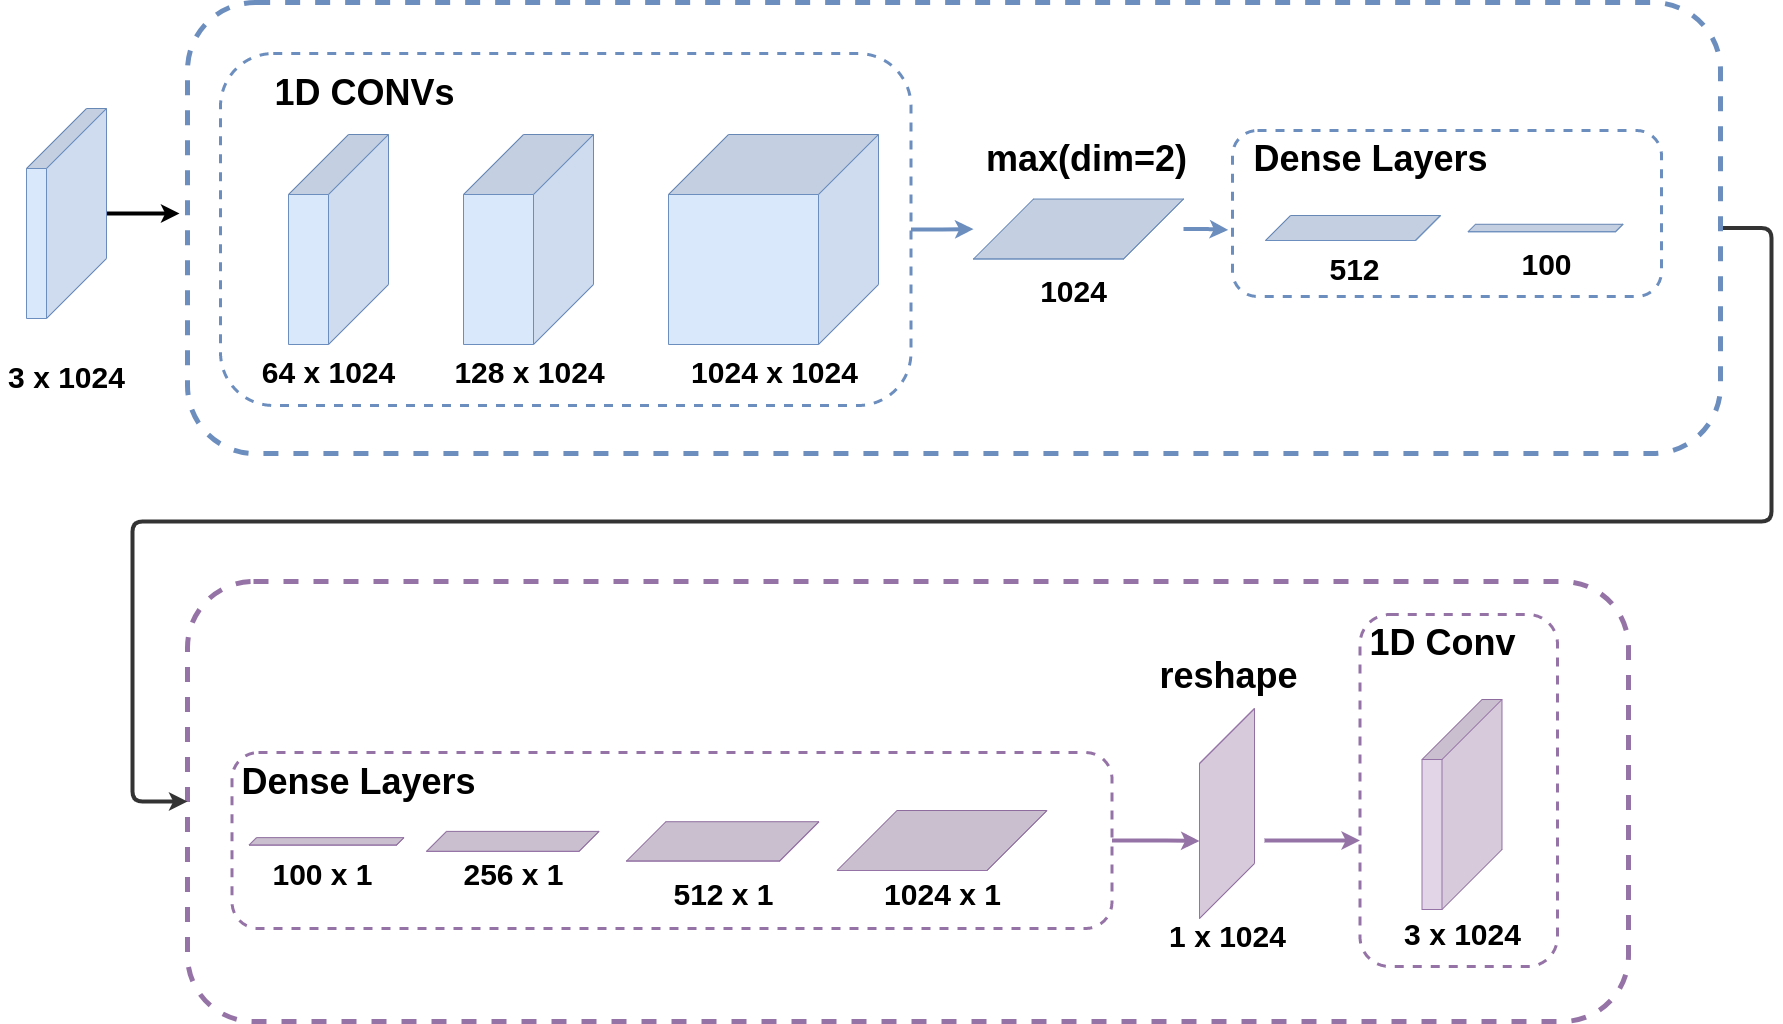

The diagram above was exported from draw.io. Its source (the exported page's mxGraphModel, read from the mxfile embedded in the PNG):
<mxGraphModel dx="2476" dy="1096" grid="1" gridSize="11" guides="1" tooltips="1" connect="1" arrows="1" fold="1" page="0" pageScale="1" pageWidth="827" pageHeight="1169" math="0" shadow="0">
  <root>
    <mxCell id="MQxtNn0EOg5VoF25niHc-0" />
    <mxCell id="MQxtNn0EOg5VoF25niHc-1" parent="MQxtNn0EOg5VoF25niHc-0" />
    <mxCell id="yVYIMn14zjblwX-a_jGD-13" value="" style="rounded=1;whiteSpace=wrap;html=1;fontSize=20;fillColor=none;dashed=1;strokeWidth=5;strokeColor=#9673a6;" parent="MQxtNn0EOg5VoF25niHc-1" vertex="1">
      <mxGeometry x="-121" y="583" width="1441" height="440" as="geometry" />
    </mxCell>
    <mxCell id="yVYIMn14zjblwX-a_jGD-43" style="edgeStyle=elbowEdgeStyle;rounded=1;jumpStyle=none;jumpSize=6;orthogonalLoop=1;jettySize=auto;html=1;fontSize=30;endSize=6;strokeColor=#9673a6;strokeWidth=4;fillColor=#e1d5e7;" parent="MQxtNn0EOg5VoF25niHc-1" target="yVYIMn14zjblwX-a_jGD-42" edge="1">
      <mxGeometry relative="1" as="geometry">
        <mxPoint x="956" y="842" as="sourcePoint" />
        <mxPoint x="1000.5" y="842" as="targetPoint" />
        <Array as="points">
          <mxPoint x="956" y="842" />
        </Array>
      </mxGeometry>
    </mxCell>
    <mxCell id="yVYIMn14zjblwX-a_jGD-39" value="" style="shape=cube;whiteSpace=wrap;html=1;boundedLbl=1;backgroundOutline=1;darkOpacity=0.05;darkOpacity2=0.1;size=60;direction=south;fillColor=#e1d5e7;strokeColor=#9673a6;" parent="MQxtNn0EOg5VoF25niHc-1" vertex="1">
      <mxGeometry x="891" y="710" width="55" height="210" as="geometry" />
    </mxCell>
    <mxCell id="yVYIMn14zjblwX-a_jGD-40" style="edgeStyle=elbowEdgeStyle;rounded=1;jumpStyle=none;jumpSize=6;orthogonalLoop=1;jettySize=auto;html=1;entryX=0;entryY=0;entryDx=132.5;entryDy=55;entryPerimeter=0;fontSize=30;endSize=6;strokeColor=#9673a6;strokeWidth=4;fillColor=#e1d5e7;" parent="MQxtNn0EOg5VoF25niHc-1" source="yVYIMn14zjblwX-a_jGD-37" target="yVYIMn14zjblwX-a_jGD-39" edge="1">
      <mxGeometry relative="1" as="geometry" />
    </mxCell>
    <mxCell id="yVYIMn14zjblwX-a_jGD-37" value="" style="rounded=1;whiteSpace=wrap;html=1;fontSize=20;fillColor=none;dashed=1;strokeWidth=3;strokeColor=#9673a6;" parent="MQxtNn0EOg5VoF25niHc-1" vertex="1">
      <mxGeometry x="-76.5" y="754" width="880" height="176" as="geometry" />
    </mxCell>
    <mxCell id="yVYIMn14zjblwX-a_jGD-0" style="edgeStyle=orthogonalEdgeStyle;rounded=1;orthogonalLoop=1;jettySize=auto;html=1;entryX=0;entryY=0.5;entryDx=0;entryDy=0;fontSize=36;strokeWidth=4;jumpSize=6;jumpStyle=none;strokeColor=#333333;exitX=1;exitY=0.5;exitDx=0;exitDy=0;" parent="MQxtNn0EOg5VoF25niHc-1" source="yVYIMn14zjblwX-a_jGD-15" target="yVYIMn14zjblwX-a_jGD-13" edge="1">
      <mxGeometry relative="1" as="geometry">
        <mxPoint x="1419" y="225.5999999999999" as="sourcePoint" />
        <Array as="points">
          <mxPoint x="1463" y="230" />
          <mxPoint x="1463" y="523" />
          <mxPoint x="-176" y="523" />
          <mxPoint x="-176" y="803" />
        </Array>
      </mxGeometry>
    </mxCell>
    <mxCell id="yVYIMn14zjblwX-a_jGD-1" value="" style="shape=cube;whiteSpace=wrap;html=1;boundedLbl=1;backgroundOutline=1;darkOpacity=0.05;darkOpacity2=0.1;size=60;direction=south;fillColor=#e1d5e7;strokeColor=#9673a6;fontSize=30;fontStyle=1" parent="MQxtNn0EOg5VoF25niHc-1" vertex="1">
      <mxGeometry x="-59.5" y="839.12" width="155" height="7.5" as="geometry" />
    </mxCell>
    <mxCell id="yVYIMn14zjblwX-a_jGD-2" value="" style="shape=cube;whiteSpace=wrap;html=1;boundedLbl=1;backgroundOutline=1;darkOpacity=0.05;darkOpacity2=0.1;size=60;direction=south;fillColor=#e1d5e7;strokeColor=#9673a6;fontSize=30;fontStyle=1" parent="MQxtNn0EOg5VoF25niHc-1" vertex="1">
      <mxGeometry x="118" y="832.87" width="172.5" height="20" as="geometry" />
    </mxCell>
    <mxCell id="yVYIMn14zjblwX-a_jGD-3" value="" style="shape=cube;whiteSpace=wrap;html=1;boundedLbl=1;backgroundOutline=1;darkOpacity=0.05;darkOpacity2=0.1;size=60;direction=south;fillColor=#e1d5e7;strokeColor=#9673a6;fontSize=30;fontStyle=1" parent="MQxtNn0EOg5VoF25niHc-1" vertex="1">
      <mxGeometry x="318" y="823.1999999999999" width="192.5" height="39.37" as="geometry" />
    </mxCell>
    <mxCell id="yVYIMn14zjblwX-a_jGD-4" value="100 x 1" style="text;html=1;align=center;verticalAlign=middle;resizable=0;points=[];autosize=1;strokeColor=none;fillColor=none;fontSize=30;fontStyle=1" parent="MQxtNn0EOg5VoF25niHc-1" vertex="1">
      <mxGeometry x="-47" y="854" width="121" height="44" as="geometry" />
    </mxCell>
    <mxCell id="yVYIMn14zjblwX-a_jGD-5" value="256 x 1" style="text;html=1;align=center;verticalAlign=middle;resizable=0;points=[];autosize=1;strokeColor=none;fillColor=none;fontSize=30;fontStyle=1" parent="MQxtNn0EOg5VoF25niHc-1" vertex="1">
      <mxGeometry x="144.25" y="854" width="121" height="44" as="geometry" />
    </mxCell>
    <mxCell id="yVYIMn14zjblwX-a_jGD-6" value="512 x 1" style="text;html=1;align=center;verticalAlign=middle;resizable=0;points=[];autosize=1;strokeColor=none;fillColor=none;fontSize=30;fontStyle=1" parent="MQxtNn0EOg5VoF25niHc-1" vertex="1">
      <mxGeometry x="354.25" y="874" width="121" height="44" as="geometry" />
    </mxCell>
    <mxCell id="yVYIMn14zjblwX-a_jGD-7" value="" style="shape=cube;whiteSpace=wrap;html=1;boundedLbl=1;backgroundOutline=1;darkOpacity=0.05;darkOpacity2=0.1;size=60;direction=south;fillColor=#e1d5e7;strokeColor=#9673a6;fontSize=20;fontStyle=1" parent="MQxtNn0EOg5VoF25niHc-1" vertex="1">
      <mxGeometry x="528.5" y="812" width="210" height="60" as="geometry" />
    </mxCell>
    <mxCell id="yVYIMn14zjblwX-a_jGD-8" value="1024 x 1" style="text;html=1;align=center;verticalAlign=middle;resizable=0;points=[];autosize=1;strokeColor=none;fillColor=none;fontSize=30;fontStyle=1" parent="MQxtNn0EOg5VoF25niHc-1" vertex="1">
      <mxGeometry x="567.5" y="874" width="132" height="44" as="geometry" />
    </mxCell>
    <mxCell id="yVYIMn14zjblwX-a_jGD-11" value="" style="shape=cube;whiteSpace=wrap;html=1;boundedLbl=1;backgroundOutline=1;darkOpacity=0.05;darkOpacity2=0.1;size=60;direction=south;fillColor=#e1d5e7;strokeColor=#9673a6;" parent="MQxtNn0EOg5VoF25niHc-1" vertex="1">
      <mxGeometry x="1113.5" y="701" width="80" height="210" as="geometry" />
    </mxCell>
    <mxCell id="yVYIMn14zjblwX-a_jGD-12" value="3 x 1024" style="text;html=1;align=center;verticalAlign=middle;resizable=0;points=[];autosize=1;strokeColor=none;fillColor=none;fontSize=30;fontStyle=1" parent="MQxtNn0EOg5VoF25niHc-1" vertex="1">
      <mxGeometry x="1087.5" y="913.88" width="132" height="44" as="geometry" />
    </mxCell>
    <mxCell id="yVYIMn14zjblwX-a_jGD-14" value="&lt;span style=&quot;font-size: 36px&quot;&gt;Dense Layers&lt;/span&gt;" style="text;html=1;align=center;verticalAlign=middle;resizable=0;points=[];autosize=1;strokeColor=none;fillColor=none;fontSize=20;fontStyle=1" parent="MQxtNn0EOg5VoF25niHc-1" vertex="1">
      <mxGeometry x="-76.5" y="766.12" width="253" height="33" as="geometry" />
    </mxCell>
    <mxCell id="yVYIMn14zjblwX-a_jGD-15" value="" style="rounded=1;whiteSpace=wrap;html=1;fontSize=20;fillColor=none;dashed=1;strokeWidth=5;strokeColor=#6c8ebf;" parent="MQxtNn0EOg5VoF25niHc-1" vertex="1">
      <mxGeometry x="-121" y="4" width="1533" height="451" as="geometry" />
    </mxCell>
    <mxCell id="yVYIMn14zjblwX-a_jGD-16" value="" style="rounded=1;whiteSpace=wrap;html=1;fontSize=20;fillColor=none;dashed=1;strokeWidth=3;strokeColor=#6c8ebf;" parent="MQxtNn0EOg5VoF25niHc-1" vertex="1">
      <mxGeometry x="924" y="132" width="429" height="166" as="geometry" />
    </mxCell>
    <mxCell id="yVYIMn14zjblwX-a_jGD-17" style="edgeStyle=orthogonalEdgeStyle;rounded=0;orthogonalLoop=1;jettySize=auto;html=1;fontSize=30;strokeWidth=4;fillColor=#dae8fc;strokeColor=#6c8ebf;" parent="MQxtNn0EOg5VoF25niHc-1" source="yVYIMn14zjblwX-a_jGD-18" target="yVYIMn14zjblwX-a_jGD-29" edge="1">
      <mxGeometry relative="1" as="geometry" />
    </mxCell>
    <mxCell id="yVYIMn14zjblwX-a_jGD-18" value="" style="rounded=1;whiteSpace=wrap;html=1;fontSize=20;fillColor=none;dashed=1;strokeWidth=3;strokeColor=#6c8ebf;" parent="MQxtNn0EOg5VoF25niHc-1" vertex="1">
      <mxGeometry x="-88" y="55" width="690.5" height="352" as="geometry" />
    </mxCell>
    <mxCell id="yVYIMn14zjblwX-a_jGD-19" value="3 x 1024" style="text;html=1;align=center;verticalAlign=middle;resizable=0;points=[];autosize=1;strokeColor=none;fillColor=none;fontSize=30;fontStyle=1" parent="MQxtNn0EOg5VoF25niHc-1" vertex="1">
      <mxGeometry x="-308" y="356.5" width="132" height="44" as="geometry" />
    </mxCell>
    <mxCell id="yVYIMn14zjblwX-a_jGD-20" value="64 x 1024" style="text;html=1;align=center;verticalAlign=middle;resizable=0;points=[];autosize=1;strokeColor=none;fillColor=none;fontSize=30;fontStyle=1" parent="MQxtNn0EOg5VoF25niHc-1" vertex="1">
      <mxGeometry x="-57" y="352" width="154" height="44" as="geometry" />
    </mxCell>
    <mxCell id="yVYIMn14zjblwX-a_jGD-21" value="128 x 1024" style="text;html=1;align=center;verticalAlign=middle;resizable=0;points=[];autosize=1;strokeColor=none;fillColor=none;fontSize=30;fontStyle=1" parent="MQxtNn0EOg5VoF25niHc-1" vertex="1">
      <mxGeometry x="138" y="352" width="165" height="44" as="geometry" />
    </mxCell>
    <mxCell id="yVYIMn14zjblwX-a_jGD-22" value="1024 x 1024" style="text;html=1;align=center;verticalAlign=middle;resizable=0;points=[];autosize=1;strokeColor=none;fillColor=none;fontSize=30;fontStyle=1" parent="MQxtNn0EOg5VoF25niHc-1" vertex="1">
      <mxGeometry x="372" y="352" width="187" height="44" as="geometry" />
    </mxCell>
    <mxCell id="yVYIMn14zjblwX-a_jGD-23" value="1024" style="text;html=1;align=center;verticalAlign=middle;resizable=0;points=[];autosize=1;strokeColor=none;fillColor=none;fontSize=30;fontStyle=1" parent="MQxtNn0EOg5VoF25niHc-1" vertex="1">
      <mxGeometry x="721" y="271" width="88" height="44" as="geometry" />
    </mxCell>
    <mxCell id="yVYIMn14zjblwX-a_jGD-24" value="512" style="text;html=1;align=center;verticalAlign=middle;resizable=0;points=[];autosize=1;strokeColor=none;fillColor=none;fontSize=30;fontStyle=1" parent="MQxtNn0EOg5VoF25niHc-1" vertex="1">
      <mxGeometry x="1012.5" y="248.5" width="66" height="44" as="geometry" />
    </mxCell>
    <mxCell id="yVYIMn14zjblwX-a_jGD-25" value="100" style="text;html=1;align=center;verticalAlign=middle;resizable=0;points=[];autosize=1;strokeColor=none;fillColor=none;fontSize=30;fontStyle=1" parent="MQxtNn0EOg5VoF25niHc-1" vertex="1">
      <mxGeometry x="1205" y="243.5" width="66" height="44" as="geometry" />
    </mxCell>
    <mxCell id="fgmyjEkaMQlb-sLOM2ru-0" style="edgeStyle=orthogonalEdgeStyle;rounded=0;orthogonalLoop=1;jettySize=auto;html=1;fontSize=30;strokeWidth=4;" parent="MQxtNn0EOg5VoF25niHc-1" source="yVYIMn14zjblwX-a_jGD-26" edge="1">
      <mxGeometry relative="1" as="geometry">
        <mxPoint x="-129" y="215" as="targetPoint" />
        <Array as="points">
          <mxPoint x="-129" y="215" />
        </Array>
      </mxGeometry>
    </mxCell>
    <mxCell id="yVYIMn14zjblwX-a_jGD-26" value="" style="shape=cube;whiteSpace=wrap;html=1;boundedLbl=1;backgroundOutline=1;darkOpacity=0.05;darkOpacity2=0.1;size=60;direction=south;fillColor=#dae8fc;strokeColor=#6c8ebf;" parent="MQxtNn0EOg5VoF25niHc-1" vertex="1">
      <mxGeometry x="-282" y="110" width="80" height="210" as="geometry" />
    </mxCell>
    <mxCell id="yVYIMn14zjblwX-a_jGD-27" value="" style="shape=cube;whiteSpace=wrap;html=1;boundedLbl=1;backgroundOutline=1;darkOpacity=0.05;darkOpacity2=0.1;size=60;direction=south;fillColor=#dae8fc;strokeColor=#6c8ebf;" parent="MQxtNn0EOg5VoF25niHc-1" vertex="1">
      <mxGeometry x="360" y="136" width="210" height="210" as="geometry" />
    </mxCell>
    <mxCell id="yVYIMn14zjblwX-a_jGD-28" style="edgeStyle=orthogonalEdgeStyle;rounded=0;orthogonalLoop=1;jettySize=auto;html=1;entryX=-0.01;entryY=0.599;entryDx=0;entryDy=0;entryPerimeter=0;fontSize=30;strokeWidth=4;fillColor=#dae8fc;strokeColor=#6c8ebf;" parent="MQxtNn0EOg5VoF25niHc-1" source="yVYIMn14zjblwX-a_jGD-29" target="yVYIMn14zjblwX-a_jGD-16" edge="1">
      <mxGeometry relative="1" as="geometry" />
    </mxCell>
    <mxCell id="yVYIMn14zjblwX-a_jGD-29" value="" style="shape=cube;whiteSpace=wrap;html=1;boundedLbl=1;backgroundOutline=1;darkOpacity=0.05;darkOpacity2=0.1;size=60;direction=south;fillColor=#dae8fc;strokeColor=#6c8ebf;fontSize=20;fontStyle=1" parent="MQxtNn0EOg5VoF25niHc-1" vertex="1">
      <mxGeometry x="665" y="200.5" width="210" height="60" as="geometry" />
    </mxCell>
    <mxCell id="yVYIMn14zjblwX-a_jGD-30" value="" style="shape=cube;whiteSpace=wrap;html=1;boundedLbl=1;backgroundOutline=1;darkOpacity=0.05;darkOpacity2=0.1;size=60;direction=south;fillColor=#dae8fc;strokeColor=#6c8ebf;fontSize=20;fontStyle=1" parent="MQxtNn0EOg5VoF25niHc-1" vertex="1">
      <mxGeometry x="957" y="217" width="175" height="25" as="geometry" />
    </mxCell>
    <mxCell id="yVYIMn14zjblwX-a_jGD-31" value="" style="shape=cube;whiteSpace=wrap;html=1;boundedLbl=1;backgroundOutline=1;darkOpacity=0.05;darkOpacity2=0.1;size=60;direction=south;fillColor=#dae8fc;strokeColor=#6c8ebf;fontSize=30;fontStyle=1" parent="MQxtNn0EOg5VoF25niHc-1" vertex="1">
      <mxGeometry x="1159.5" y="225.75" width="155" height="7.5" as="geometry" />
    </mxCell>
    <mxCell id="yVYIMn14zjblwX-a_jGD-32" value="" style="shape=cube;whiteSpace=wrap;html=1;boundedLbl=1;backgroundOutline=1;darkOpacity=0.05;darkOpacity2=0.1;size=60;direction=south;fillColor=#dae8fc;strokeColor=#6c8ebf;" parent="MQxtNn0EOg5VoF25niHc-1" vertex="1">
      <mxGeometry x="-20" y="136" width="100" height="210" as="geometry" />
    </mxCell>
    <mxCell id="yVYIMn14zjblwX-a_jGD-33" value="" style="shape=cube;whiteSpace=wrap;html=1;boundedLbl=1;backgroundOutline=1;darkOpacity=0.05;darkOpacity2=0.1;size=60;direction=south;fillColor=#dae8fc;strokeColor=#6c8ebf;" parent="MQxtNn0EOg5VoF25niHc-1" vertex="1">
      <mxGeometry x="155" y="136" width="130" height="210" as="geometry" />
    </mxCell>
    <mxCell id="yVYIMn14zjblwX-a_jGD-34" value="&lt;font style=&quot;font-size: 36px&quot;&gt;1D CONVs&lt;/font&gt;" style="text;html=1;align=center;verticalAlign=middle;resizable=0;points=[];autosize=1;strokeColor=none;fillColor=none;fontSize=20;fontStyle=1" parent="MQxtNn0EOg5VoF25niHc-1" vertex="1">
      <mxGeometry x="-43" y="77" width="198" height="33" as="geometry" />
    </mxCell>
    <mxCell id="yVYIMn14zjblwX-a_jGD-35" value="&lt;font style=&quot;font-size: 36px&quot;&gt;max(dim=2)&lt;/font&gt;" style="text;html=1;align=center;verticalAlign=middle;resizable=0;points=[];autosize=1;strokeColor=none;fillColor=none;fontSize=20;fontStyle=1" parent="MQxtNn0EOg5VoF25niHc-1" vertex="1">
      <mxGeometry x="668" y="143" width="220" height="33" as="geometry" />
    </mxCell>
    <mxCell id="yVYIMn14zjblwX-a_jGD-36" value="&lt;font style=&quot;font-size: 36px&quot;&gt;Dense Layers&lt;/font&gt;" style="text;html=1;align=center;verticalAlign=middle;resizable=0;points=[];autosize=1;strokeColor=none;fillColor=none;fontSize=20;fontStyle=1" parent="MQxtNn0EOg5VoF25niHc-1" vertex="1">
      <mxGeometry x="935" y="143" width="253" height="33" as="geometry" />
    </mxCell>
    <mxCell id="yVYIMn14zjblwX-a_jGD-42" value="" style="rounded=1;whiteSpace=wrap;html=1;fontSize=20;fillColor=none;dashed=1;strokeWidth=3;strokeColor=#9673a6;" parent="MQxtNn0EOg5VoF25niHc-1" vertex="1">
      <mxGeometry x="1051.5" y="616" width="197.5" height="352" as="geometry" />
    </mxCell>
    <mxCell id="RbqFIeEkIsVHJPrI_bnC-1" value="&lt;font style=&quot;font-size: 36px&quot;&gt;1D Conv&lt;/font&gt;" style="text;html=1;align=center;verticalAlign=middle;resizable=0;points=[];autosize=1;strokeColor=none;fillColor=none;fontSize=20;fontStyle=1" parent="MQxtNn0EOg5VoF25niHc-1" vertex="1">
      <mxGeometry x="1051.5" y="627" width="165" height="33" as="geometry" />
    </mxCell>
    <mxCell id="fgmyjEkaMQlb-sLOM2ru-2" value="1 x 1024" style="text;html=1;align=center;verticalAlign=middle;resizable=0;points=[];autosize=1;strokeColor=none;fillColor=none;fontSize=30;fontStyle=1" parent="MQxtNn0EOg5VoF25niHc-1" vertex="1">
      <mxGeometry x="853" y="915.88" width="132" height="44" as="geometry" />
    </mxCell>
    <mxCell id="rmFMPQ12unWXM61pJi9Q-0" value="&lt;span style=&quot;font-size: 36px&quot;&gt;reshape&lt;/span&gt;" style="text;html=1;align=center;verticalAlign=middle;resizable=0;points=[];autosize=1;strokeColor=none;fillColor=none;fontSize=20;fontStyle=1" parent="MQxtNn0EOg5VoF25niHc-1" vertex="1">
      <mxGeometry x="842.5" y="660" width="154" height="33" as="geometry" />
    </mxCell>
  </root>
</mxGraphModel>